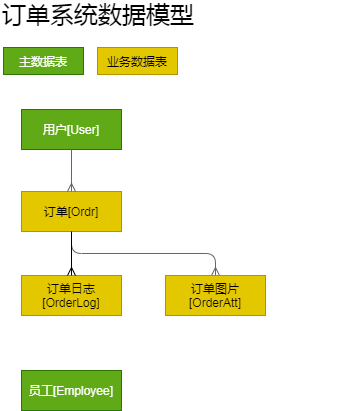

The diagram above was exported from draw.io. Its source (the exported page's mxGraphModel, read from the mxfile embedded in the PNG):
<mxGraphModel dx="1097" dy="749" grid="0" gridSize="10" guides="1" tooltips="1" connect="1" arrows="1" fold="1" page="0" pageScale="1" pageWidth="827" pageHeight="1169" background="#ffffff" math="0" shadow="0">
  <root>
    <mxCell id="0" />
    <mxCell id="1" parent="0" />
    <mxCell id="2" value="订单日志[OrderLog]" style="whiteSpace=wrap;html=1;align=center;fillColor=#e3c800;strokeColor=#B09500;fontColor=#000000;fontSize=12;" parent="1" vertex="1">
      <mxGeometry x="-114" y="290" width="100" height="40" as="geometry" />
    </mxCell>
    <mxCell id="59" style="edgeStyle=orthogonalEdgeStyle;html=1;exitX=0.5;exitY=1;exitDx=0;exitDy=0;endArrow=ERmany;endFill=0;fillColor=#f5f5f5;strokeColor=#666666;" edge="1" parent="1" source="3" target="58">
      <mxGeometry relative="1" as="geometry" />
    </mxCell>
    <mxCell id="3" value="订单[Ordr]" style="whiteSpace=wrap;html=1;align=center;fillColor=#e3c800;strokeColor=#B09500;fontColor=#000000;fontSize=12;" parent="1" vertex="1">
      <mxGeometry x="-114" y="206" width="100" height="40" as="geometry" />
    </mxCell>
    <mxCell id="31" value="" style="edgeStyle=orthogonalEdgeStyle;rounded=0;orthogonalLoop=1;jettySize=auto;html=1;fontSize=12;fontColor=#000000;endArrow=ERmany;endFill=0;strokeColor=#000000;exitX=0.5;exitY=1;exitDx=0;exitDy=0;" parent="1" source="3" target="2" edge="1">
      <mxGeometry relative="1" as="geometry" />
    </mxCell>
    <mxCell id="15" value="业务数据表" style="whiteSpace=wrap;html=1;align=center;fillColor=#e3c800;strokeColor=#B09500;fontColor=#000000;fontSize=12;" parent="1" vertex="1">
      <mxGeometry x="-38" y="62" width="80" height="27" as="geometry" />
    </mxCell>
    <mxCell id="16" value="&lt;span style=&quot;font-size: 12px&quot;&gt;主数据表&lt;/span&gt;" style="whiteSpace=wrap;html=1;align=center;fillColor=#60a917;strokeColor=#2D7600;fontColor=#ffffff;fontSize=12;" parent="1" vertex="1">
      <mxGeometry x="-132" y="62" width="80" height="27" as="geometry" />
    </mxCell>
    <mxCell id="57" style="edgeStyle=none;html=1;fillColor=#f5f5f5;strokeColor=#666666;endArrow=ERmany;endFill=0;" edge="1" parent="1" source="38" target="3">
      <mxGeometry relative="1" as="geometry" />
    </mxCell>
    <mxCell id="38" value="用户[User]" style="whiteSpace=wrap;html=1;align=center;fillColor=#60a917;strokeColor=#2D7600;fontColor=#ffffff;fontSize=12;" parent="1" vertex="1">
      <mxGeometry x="-114" y="124" width="100" height="40" as="geometry" />
    </mxCell>
    <mxCell id="39" value="员工[Employee]" style="whiteSpace=wrap;html=1;align=center;fillColor=#60a917;strokeColor=#2D7600;fontColor=#ffffff;fontSize=12;" parent="1" vertex="1">
      <mxGeometry x="-114" y="385" width="100" height="40" as="geometry" />
    </mxCell>
    <mxCell id="49" value="订单系统数据模型" style="text;html=1;strokeColor=none;fillColor=none;align=left;verticalAlign=middle;whiteSpace=wrap;rounded=0;fontSize=24;fontColor=#000000;" parent="1" vertex="1">
      <mxGeometry x="-135" y="15" width="340" height="27" as="geometry" />
    </mxCell>
    <mxCell id="58" value="订单图片[OrderAtt]" style="whiteSpace=wrap;html=1;align=center;fillColor=#e3c800;strokeColor=#B09500;fontColor=#000000;fontSize=12;" vertex="1" parent="1">
      <mxGeometry x="30" y="290" width="100" height="40" as="geometry" />
    </mxCell>
  </root>
</mxGraphModel>